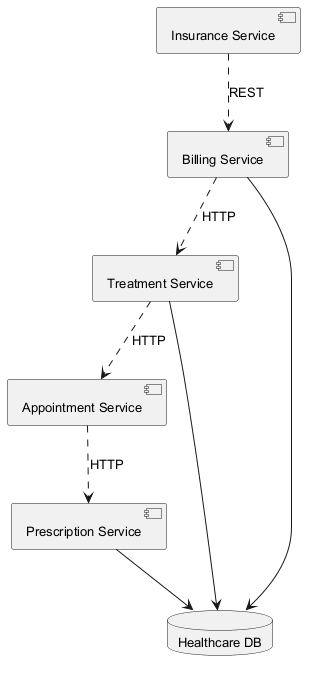

The diagram above was rendered by PlantUML. Its source (embedded in the PNG):
@startuml
skinparam backgroundColor #FFFFFF
skinparam classBackgroundColor #F3E5F5
skinparam classBorderColor #6A1B9A
skinparam defaultFontSize 13
component "Prescription Service" as C_PrescriptionService
component "Insurance Service" as C_InsuranceService
component "Treatment Service" as C_TreatmentService
component "Appointment Service" as C_AppointmentService
component "Billing Service" as C_BillingService
database "Healthcare DB" as DB_healthcare
C_PrescriptionService --> DB_healthcare
C_TreatmentService --> DB_healthcare
C_BillingService --> DB_healthcare
C_TreatmentService ..> C_AppointmentService : HTTP
C_BillingService ..> C_TreatmentService : HTTP
C_InsuranceService ..> C_BillingService : REST
C_AppointmentService ..> C_PrescriptionService : HTTP
@enduml